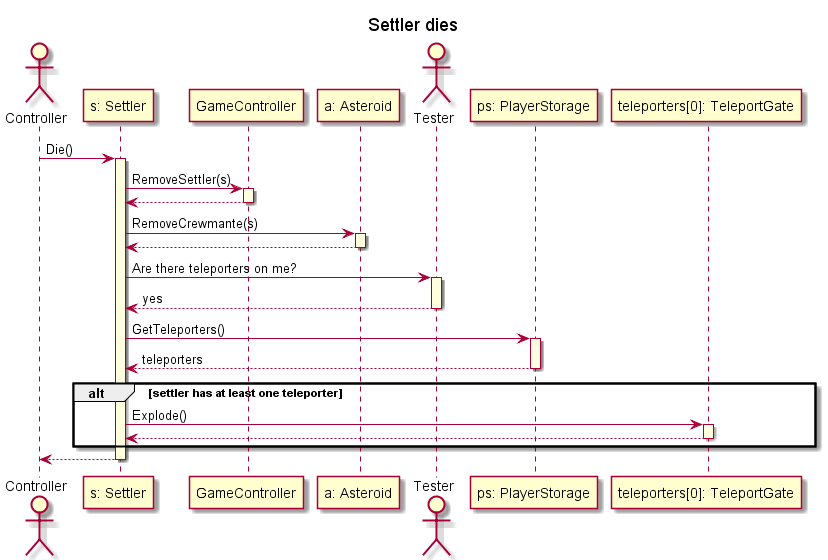

The diagram above was rendered by PlantUML. Its source (embedded in the PNG):
@startuml

skinparam SequenceLifeLineBackgroundColor LightYellow
title "Settler dies"
actor Controller as control
participant "s: Settler" as settler
participant "GameController" as game
participant "a: Asteroid" as asteroid
actor Tester as tester
participant "ps: PlayerStorage" as storage

control -> settler ++: Die()
settler -> game ++: RemoveSettler(s)
game --> settler --
settler -> asteroid ++: RemoveCrewmante(s)
asteroid --> settler--
settler-> tester ++: Are there teleporters on me?
tester --> settler --: yes
settler -> storage ++: GetTeleporters()
storage --> settler --: teleporters

alt settler has at least one teleporter
    participant "teleporters[0]: TeleportGate" as teleporter
    settler -> teleporter ++: Explode()
    teleporter--> settler --
end
settler --> control --


@enduml